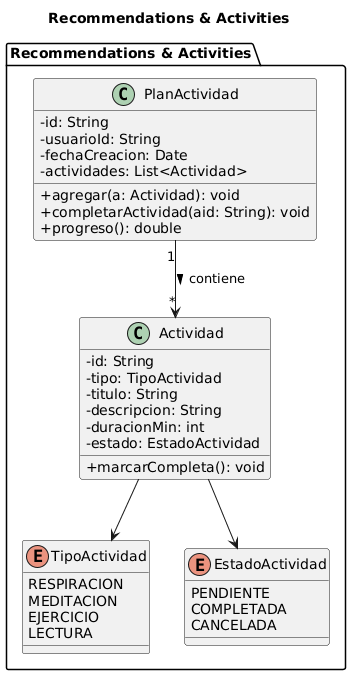

The diagram above was rendered by PlantUML. Its source (embedded in the PNG):
@startuml
title Recommendations & Activities

skinparam classAttributeIconSize 0

package "Recommendations & Activities" {
  class PlanActividad {
    -id: String
    -usuarioId: String
    -fechaCreacion: Date
    -actividades: List<Actividad>
    +agregar(a: Actividad): void
    +completarActividad(aid: String): void
    +progreso(): double
  }

  class Actividad {
    -id: String
    -tipo: TipoActividad
    -titulo: String
    -descripcion: String
    -duracionMin: int
    -estado: EstadoActividad
    +marcarCompleta(): void
  }

  enum TipoActividad {
    RESPIRACION
    MEDITACION
    EJERCICIO
    LECTURA
  }

  enum EstadoActividad {
    PENDIENTE
    COMPLETADA
    CANCELADA
  }

  PlanActividad "1" --> "*" Actividad : contiene >
  Actividad --> TipoActividad
  Actividad --> EstadoActividad
}
@enduml